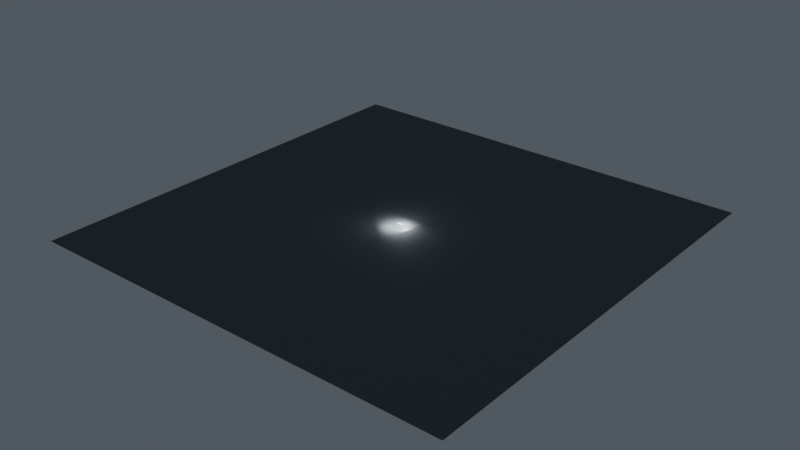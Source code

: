 # Source: terminal_editable.blend  (saved by Blender 4.3.34; exported with 4.5.12 LTS)
import bpy
from mathutils import Matrix  # noqa: F401  (used for matrix-valued properties, if any)

bpy.ops.wm.read_factory_settings(use_empty=True)
scene = bpy.context.scene
scene.name = 'Scene'

# ---- collections
col_collection = bpy.data.collections.new('Collection'); scene.collection.children.link(col_collection)

# ---- images (referenced by path relative to the original .blend; pixels are not part of the script)
import os
ASSET_DIR = os.environ.get("B2B_ASSET_DIR", "")  # directory of the original .blend (textures are referenced by path, not embedded)
HERE = os.path.dirname(os.path.abspath(__file__))  # packed textures are extracted next to this script under _unpacked/

def load_image(name, relpath, width, height, colorspace="sRGB"):
    """Load a texture the original file referenced (path relative to the .blend, or extracted next to this script)."""
    p = next((c for c in (os.path.join(HERE, relpath), os.path.join(ASSET_DIR, relpath)) if relpath and os.path.exists(c)), "")
    if p:
        img = bpy.data.images.load(p, check_existing=True)
        img.name = name
    else:  # same state as the original file: an image datablock whose file is absent (Cycles renders it pink)
        img = bpy.data.images.new(name, width, height)
        img.source = "FILE"
        img.filepath = "//" + (relpath or name)
    img.colorspace_settings.name = colorspace
    return img
img_ivory_enamel_png = load_image('ivory_enamel.png', '_unpacked/ivory_enamel.6871abcc.png', 256, 256, 'sRGB')
img_warm_walnut_png = load_image('warm_walnut.png', '_unpacked/warm_walnut.6751f03b.png', 256, 256, 'sRGB')

# ---- materials (node trees are filled in below, after node groups)
mat_astraea_ivory_enamel = bpy.data.materials.new('ASTRAEA_ivory_enamel')
mat_astraea_ivory_enamel.diffuse_color = (0.8235, 0.8, 0.7333, 1.0)
mat_astraea_warm_walnut = bpy.data.materials.new('ASTRAEA_warm_walnut')
mat_astraea_warm_walnut.diffuse_color = (0.4157, 0.2549, 0.149, 1.0)
mat_qa_neutral_backdrop_002 = bpy.data.materials.new('QA neutral backdrop.002')
mat_qa_neutral_backdrop_002.diffuse_color = (0.19, 0.22, 0.235, 1.0)

# ---- material node trees
mat_astraea_ivory_enamel.use_nodes = True; mat_astraea_ivory_enamel.node_tree.nodes.clear()
_N = mat_astraea_ivory_enamel.node_tree.nodes; _L = mat_astraea_ivory_enamel.node_tree.links
n0 = _N.new('ShaderNodeBsdfPrincipled'); n0.name = 'Principled BSDF'; n0.location = (0, 80)
n0.inputs[2].default_value = 0.68
n1 = _N.new('ShaderNodeTexImage'); n1.name = 'Image Texture'; n1.location = (-320, 80)
n1.image = img_ivory_enamel_png
n2 = _N.new('ShaderNodeOutputMaterial'); n2.name = 'Material Output'; n2.location = (320, 80)
_L.new(n1.outputs[0], n0.inputs[0])
_L.new(n0.outputs[0], n2.inputs[0])
n2.is_active_output = True
mat_astraea_warm_walnut.use_nodes = True; mat_astraea_warm_walnut.node_tree.nodes.clear()
_N = mat_astraea_warm_walnut.node_tree.nodes; _L = mat_astraea_warm_walnut.node_tree.links
n0 = _N.new('ShaderNodeBsdfPrincipled'); n0.name = 'Principled BSDF'; n0.location = (0, 80)
n0.inputs[2].default_value = 0.65
n1 = _N.new('ShaderNodeTexImage'); n1.name = 'Image Texture'; n1.location = (-320, 80)
n1.image = img_warm_walnut_png
n2 = _N.new('ShaderNodeOutputMaterial'); n2.name = 'Material Output'; n2.location = (320, 80)
_L.new(n1.outputs[0], n0.inputs[0])
_L.new(n0.outputs[0], n2.inputs[0])
n2.is_active_output = True
mat_qa_neutral_backdrop_002.use_nodes = True; mat_qa_neutral_backdrop_002.node_tree.nodes.clear()
_N = mat_qa_neutral_backdrop_002.node_tree.nodes; _L = mat_qa_neutral_backdrop_002.node_tree.links
n0 = _N.new('ShaderNodeBsdfPrincipled'); n0.name = 'Principled BSDF'; n0.location = (10, 300)
n0.inputs[0].default_value = (0.19, 0.22, 0.235, 1.0)
n0.inputs[2].default_value = 0.8
n1 = _N.new('ShaderNodeOutputMaterial'); n1.name = 'Material Output'; n1.location = (300, 300)
_L.new(n0.outputs[0], n1.inputs[0])
n1.is_active_output = True

# ---- world
world_world = bpy.data.worlds.new('World'); scene.world = world_world
world_world.use_nodes = True; world_world.node_tree.nodes.clear()
_N = world_world.node_tree.nodes; _L = world_world.node_tree.links
n0 = _N.new('ShaderNodeOutputWorld'); n0.name = 'World Output'; n0.location = (300, 300)
n1 = _N.new('ShaderNodeBackground'); n1.name = 'Background'; n1.location = (10, 300)
n1.inputs[0].default_value = (0.22, 0.25, 0.29, 1.0)
n1.inputs[1].default_value = 0.45
_L.new(n1.outputs[0], n0.inputs[0])
n0.is_active_output = True
world_world.color = (0.05088, 0.05088, 0.05088)
world_world.sun_shadow_jitter_overblur = 0.0

# ---- lights
light_qa_only_key_002 = bpy.data.lights.new('QA_ONLY_key.002', 'AREA')
light_qa_only_key_002.energy = 900.0
light_qa_only_key_002.shape = 'DISK'
light_qa_only_key_002.size = 5.0
light_qa_only_fill_002 = bpy.data.lights.new('QA_ONLY_fill.002', 'AREA')
light_qa_only_fill_002.energy = 700.0
light_qa_only_fill_002.shape = 'DISK'
light_qa_only_fill_002.size = 4.0
light_qa_only_rim_002 = bpy.data.lights.new('QA_ONLY_rim.002', 'AREA')
light_qa_only_rim_002.energy = 1000.0
light_qa_only_rim_002.shape = 'DISK'
light_qa_only_rim_002.size = 3.0

# ---- meshes
me_header_sculpted_ivory_editable_mesh_005 = bpy.data.meshes.new('header_sculpted_ivory_editable_mesh.005')
me_header_sculpted_ivory_editable_mesh_005.from_pydata([(0.001, 0.18, 0.35), (0.001, -0.02, 0.35), (0.001, -0.095, 0.335), (0.001, -0.17, 0.295), (0.001, -0.23, 0.245), (0.001, -0.25, 0.115), (0.001, -0.22, 0.093), (0.001, -0.175, 0.09), (0.001, -0.17, 0.083), (0.001, 0.15, 0.083), (0.001, 0.15, 0.02), (0.001, 0.18, 0.02), (2.199, 0.18, 0.35), (2.199, -0.02, 0.35), (2.199, -0.095, 0.335), (2.199, -0.17, 0.295), (2.199, -0.23, 0.245), (2.199, -0.25, 0.115), (2.199, -0.22, 0.093), (2.199, -0.175, 0.09), (2.199, -0.17, 0.083), (2.199, 0.15, 0.083), (2.199, 0.15, 0.02), (2.199, 0.18, 0.02)], [], [(0, 1, 13, 12), (1, 2, 14, 13), (2, 3, 15, 14), (3, 4, 16, 15), (4, 5, 17, 16), (5, 6, 18, 17), (6, 7, 19, 18), (7, 8, 20, 19), (8, 9, 21, 20), (9, 10, 22, 21), (10, 11, 23, 22), (11, 0, 12, 23), (11, 10, 9, 8, 7, 6, 5, 4, 3, 2, 1, 0), (12, 13, 14, 15, 16, 17, 18, 19, 20, 21, 22, 23)])
me_header_sculpted_ivory_editable_mesh_005.polygons.foreach_set('use_smooth', [1, 1, 1, 1, 1, 1, 1, 1, 1, 1, 1, 1, 0, 0])
_uv = me_header_sculpted_ivory_editable_mesh_005.uv_layers.new(name='metric_material_uv')
_uv.uv.foreach_set('vector', [0.0, 0.0, 0.2, 0.0, 0.2, 2.198, 0.0, 2.198, 0.2, 0.0, 0.2765, 0.0, 0.2765, 2.198, 0.2, 2.198, 0.2765, 0.0, 0.3615, 0.0, 0.3615, 2.198, 0.2765, 2.198, 0.3615, 0.0, 0.4396, 0.0, 0.4396, 2.198, 0.3615, 2.198, 0.4396, 0.0, 0.5711, 0.0, 0.5711, 2.198, 0.4396, 2.198, 0.5711, 0.0, 0.6083, 0.0, 0.6083, 2.198, 0.5711, 2.198, 0.6083, 0.0, 0.6534, 0.0, 0.6534, 2.198, 0.6083, 2.198, 0.6534, 0.0, 0.662, 0.0, 0.662, 2.198, 0.6534, 2.198, 0.662, 0.0, 0.982, 0.0, 0.982, 2.198, 0.662, 2.198, 0.982, 0.0, 1.045, 0.0, 1.045, 2.198, 0.982, 2.198, 1.045, 0.0, 1.075, 0.0, 1.075, 2.198, 1.045, 2.198, 1.075, 0.0, 0.0, 0.0, 0.0, 2.198, 1.075, 2.198, 0.18, 0.02, 0.15, 0.02, 0.15, 0.083, -0.17, 0.083, -0.175, 0.09, -0.22, 0.093, -0.25, 0.115, -0.23, 0.245, -0.17, 0.295, -0.095, 0.335, -0.02, 0.35, 0.18, 0.35, 0.18, 0.35, -0.02, 0.35, -0.095, 0.335, -0.17, 0.295, -0.23, 0.245, -0.25, 0.115, -0.22, 0.093, -0.175, 0.09, -0.17, 0.083, 0.15, 0.083, 0.15, 0.02, 0.18, 0.02])
me_header_sculpted_ivory_editable_mesh_005.materials.append(mat_astraea_ivory_enamel)
me_header_sculpted_ivory_editable_mesh_005.update()
me_header_deep_timber_return_editable_mesh_005 = bpy.data.meshes.new('header_deep_timber_return_editable_mesh.005')
me_header_deep_timber_return_editable_mesh_005.from_pydata([(0.001, 0.145, 0.0), (0.001, -0.155, 0.0), (0.001, -0.181, 0.008), (0.001, -0.202, 0.025), (0.001, -0.2, 0.069), (0.001, -0.181, 0.08), (0.001, 0.145, 0.08), (2.199, 0.145, 0.0), (2.199, -0.155, 0.0), (2.199, -0.181, 0.008), (2.199, -0.202, 0.025), (2.199, -0.2, 0.069), (2.199, -0.181, 0.08), (2.199, 0.145, 0.08)], [], [(0, 7, 8, 1), (1, 8, 9, 2), (2, 9, 10, 3), (3, 10, 11, 4), (4, 11, 12, 5), (5, 12, 13, 6), (6, 13, 7, 0), (6, 0, 1, 2, 3, 4, 5), (7, 13, 12, 11, 10, 9, 8)])
me_header_deep_timber_return_editable_mesh_005.polygons.foreach_set('use_smooth', [1, 1, 1, 1, 1, 1, 1, 0, 0])
_uv = me_header_deep_timber_return_editable_mesh_005.uv_layers.new(name='metric_material_uv')
_uv.uv.foreach_set('vector', [0.0, 0.0, 0.0, 1.691, 0.4615, 1.691, 0.4615, 0.0, 0.4615, 0.0, 0.4615, 1.691, 0.5034, 1.691, 0.5034, 0.0, 0.5034, 0.0, 0.5034, 1.691, 0.545, 1.691, 0.545, 0.0, 0.545, 0.0, 0.545, 1.691, 0.6127, 1.691, 0.6127, 0.0, 0.6127, 0.0, 0.6127, 1.691, 0.6465, 1.691, 0.6465, 0.0, 0.6465, 0.0, 0.6465, 1.691, 1.148, 1.691, 1.148, 0.0, 1.148, 0.0, 1.148, 1.691, 0.0, 1.691, 0.0, 0.0, 0.2231, 0.06154, 0.2231, 0.0, -0.2385, 0.0, -0.2785, 0.006154, -0.3108, 0.01923, -0.3077, 0.05308, -0.2785, 0.06154, 0.2231, 0.0, 0.2231, 0.06154, -0.2785, 0.06154, -0.3077, 0.05308, -0.3108, 0.01923, -0.2785, 0.006154, -0.2385, 0.0])
me_header_deep_timber_return_editable_mesh_005.materials.append(mat_astraea_warm_walnut)
me_header_deep_timber_return_editable_mesh_005.update()
me_terminal_sculpted_ivory_editable_mesh_002 = bpy.data.meshes.new('terminal_sculpted_ivory_editable_mesh.002')
me_terminal_sculpted_ivory_editable_mesh_002.from_pydata([(0.001, 0.18, 0.35), (0.001, -0.02, 0.35), (0.001, -0.095, 0.335), (0.001, -0.17, 0.295), (0.001, -0.23, 0.245), (0.001, -0.25, 0.115), (0.001, -0.22, 0.093), (0.001, -0.175, 0.09), (0.001, -0.17, 0.083), (0.001, 0.15, 0.083), (0.001, 0.15, 0.02), (0.001, 0.18, 0.02), (0.045, 0.1858, 0.3466), (0.045, -0.0142, 0.3466), (0.045, -0.0892, 0.3319), (0.045, -0.1642, 0.2926), (0.045, -0.2242, 0.2436), (0.045, -0.2442, 0.1162), (0.045, -0.2142, 0.09461), (0.045, -0.1692, 0.09167), (0.045, -0.1642, 0.08481), (0.045, 0.1558, 0.08481), (0.045, 0.1558, 0.02304), (0.045, 0.1858, 0.02304), (0.095, 0.2023, 0.3368), (0.095, 0.002255, 0.3368), (0.095, -0.07274, 0.3229), (0.095, -0.1477, 0.286), (0.095, -0.2077, 0.2397), (0.095, -0.2277, 0.1195), (0.095, -0.1977, 0.09918), (0.095, -0.1527, 0.0964), (0.095, -0.1477, 0.08993), (0.095, 0.1723, 0.08993), (0.095, 0.1723, 0.03168), (0.095, 0.2023, 0.03168), (0.15, 0.2243, 0.3238), (0.15, 0.02429, 0.3238), (0.15, -0.05071, 0.311), (0.15, -0.1257, 0.277), (0.15, -0.1857, 0.2345), (0.15, -0.2057, 0.124), (0.15, -0.1757, 0.1053), (0.15, -0.1307, 0.1027), (0.15, -0.1257, 0.09679), (0.15, 0.1943, 0.09679), (0.15, 0.1943, 0.04324), (0.15, 0.2243, 0.04324), (0.195, 0.239, 0.3151), (0.195, 0.03895, 0.3151), (0.195, -0.03605, 0.3031), (0.195, -0.111, 0.2711), (0.195, -0.171, 0.231), (0.195, -0.191, 0.127), (0.195, -0.161, 0.1094), (0.195, -0.116, 0.107), (0.195, -0.111, 0.1014), (0.195, 0.209, 0.1014), (0.195, 0.209, 0.05093), (0.195, 0.239, 0.05093), (0.225, 0.2443, 0.3119), (0.225, 0.04426, 0.3119), (0.225, -0.03074, 0.3002), (0.225, -0.1057, 0.2689), (0.225, -0.1657, 0.2298), (0.225, -0.1857, 0.1281), (0.225, -0.1557, 0.1108), (0.225, -0.1107, 0.1085), (0.225, -0.1057, 0.103), (0.225, 0.2143, 0.103), (0.225, 0.2143, 0.05371), (0.225, 0.2443, 0.05371), (0.24, 0.245, 0.3115), (0.24, 0.045, 0.3115), (0.24, -0.03, 0.2998), (0.24, -0.105, 0.2686), (0.24, -0.165, 0.2296), (0.24, -0.185, 0.1282), (0.24, -0.155, 0.111), (0.24, -0.11, 0.1087), (0.24, -0.105, 0.1032), (0.24, 0.215, 0.1032), (0.24, 0.215, 0.0541), (0.24, 0.245, 0.0541)], [], [(0, 1, 13, 12), (1, 2, 14, 13), (2, 3, 15, 14), (3, 4, 16, 15), (4, 5, 17, 16), (5, 6, 18, 17), (6, 7, 19, 18), (7, 8, 20, 19), (8, 9, 21, 20), (9, 10, 22, 21), (10, 11, 23, 22), (11, 0, 12, 23), (12, 13, 25, 24), (13, 14, 26, 25), (14, 15, 27, 26), (15, 16, 28, 27), (16, 17, 29, 28), (17, 18, 30, 29), (18, 19, 31, 30), (19, 20, 32, 31), (20, 21, 33, 32), (21, 22, 34, 33), (22, 23, 35, 34), (23, 12, 24, 35), (24, 25, 37, 36), (25, 26, 38, 37), (26, 27, 39, 38), (27, 28, 40, 39), (28, 29, 41, 40), (29, 30, 42, 41), (30, 31, 43, 42), (31, 32, 44, 43), (32, 33, 45, 44), (33, 34, 46, 45), (34, 35, 47, 46), (35, 24, 36, 47), (36, 37, 49, 48), (37, 38, 50, 49), (38, 39, 51, 50), (39, 40, 52, 51), (40, 41, 53, 52), (41, 42, 54, 53), (42, 43, 55, 54), (43, 44, 56, 55), (44, 45, 57, 56), (45, 46, 58, 57), (46, 47, 59, 58), (47, 36, 48, 59), (48, 49, 61, 60), (49, 50, 62, 61), (50, 51, 63, 62), (51, 52, 64, 63), (52, 53, 65, 64), (53, 54, 66, 65), (54, 55, 67, 66), (55, 56, 68, 67), (56, 57, 69, 68), (57, 58, 70, 69), (58, 59, 71, 70), (59, 48, 60, 71), (60, 61, 73, 72), (61, 62, 74, 73), (62, 63, 75, 74), (63, 64, 76, 75), (64, 65, 77, 76), (65, 66, 78, 77), (66, 67, 79, 78), (67, 68, 80, 79), (68, 69, 81, 80), (69, 70, 82, 81), (70, 71, 83, 82), (71, 60, 72, 83), (11, 10, 9, 8, 7, 6, 5, 4, 3, 2, 1, 0), (72, 73, 74, 75, 76, 77, 78, 79, 80, 81, 82, 83)])
me_terminal_sculpted_ivory_editable_mesh_002.polygons.foreach_set('use_smooth', [1, 1, 1, 1, 1, 1, 1, 1, 1, 1, 1, 1, 1, 1, 1, 1, 1, 1, 1, 1, 1, 1, 1, 1, 1, 1, 1, 1, 1, 1, 1, 1, 1, 1, 1, 1, 1, 1, 1, 1, 1, 1, 1, 1, 1, 1, 1, 1, 1, 1, 1, 1, 1, 1, 1, 1, 1, 1, 1, 1, 1, 1, 1, 1, 1, 1, 1, 1, 1, 1, 1, 1, 0, 0])
_uv = me_terminal_sculpted_ivory_editable_mesh_002.uv_layers.new(name='metric_material_uv')
_uv.uv.foreach_set('vector', [0.0, 0.0, 0.2, 0.0, 0.2, 0.044, 0.0, 0.044, 0.2, 0.0, 0.2765, 0.0, 0.2765, 0.044, 0.2, 0.044, 0.2765, 0.0, 0.3615, 0.0, 0.3615, 0.044, 0.2765, 0.044, 0.3615, 0.0, 0.4396, 0.0, 0.4396, 0.044, 0.3615, 0.044, 0.4396, 0.0, 0.5711, 0.0, 0.5711, 0.044, 0.4396, 0.044, 0.5711, 0.0, 0.6083, 0.0, 0.6083, 0.044, 0.5711, 0.044, 0.6083, 0.0, 0.6534, 0.0, 0.6534, 0.044, 0.6083, 0.044, 0.6534, 0.0, 0.662, 0.0, 0.662, 0.044, 0.6534, 0.044, 0.662, 0.0, 0.982, 0.0, 0.982, 0.044, 0.662, 0.044, 0.982, 0.0, 1.045, 0.0, 1.045, 0.044, 0.982, 0.044, 1.045, 0.0, 1.075, 0.0, 1.075, 0.044, 1.045, 0.044, 1.075, 0.0, 0.0, 0.0, 0.0, 0.044, 1.075, 0.044, 0.0, 0.044, 0.2, 0.044, 0.2, 0.094, 0.0, 0.094, 0.2, 0.044, 0.2765, 0.044, 0.2765, 0.094, 0.2, 0.094, 0.2765, 0.044, 0.3615, 0.044, 0.3615, 0.094, 0.2765, 0.094, 0.3615, 0.044, 0.4396, 0.044, 0.4396, 0.094, 0.3615, 0.094, 0.4396, 0.044, 0.5711, 0.044, 0.5711, 0.094, 0.4396, 0.094, 0.5711, 0.044, 0.6083, 0.044, 0.6083, 0.094, 0.5711, 0.094, 0.6083, 0.044, 0.6534, 0.044, 0.6534, 0.094, 0.6083, 0.094, 0.6534, 0.044, 0.662, 0.044, 0.662, 0.094, 0.6534, 0.094, 0.662, 0.044, 0.982, 0.044, 0.982, 0.094, 0.662, 0.094, 0.982, 0.044, 1.045, 0.044, 1.045, 0.094, 0.982, 0.094, 1.045, 0.044, 1.075, 0.044, 1.075, 0.094, 1.045, 0.094, 1.075, 0.044, 0.0, 0.044, 0.0, 0.094, 1.075, 0.094, 0.0, 0.094, 0.2, 0.094, 0.2, 0.149, 0.0, 0.149, 0.2, 0.094, 0.2765, 0.094, 0.2765, 0.149, 0.2, 0.149, 0.2765, 0.094, 0.3615, 0.094, 0.3615, 0.149, 0.2765, 0.149, 0.3615, 0.094, 0.4396, 0.094, 0.4396, 0.149, 0.3615, 0.149, 0.4396, 0.094, 0.5711, 0.094, 0.5711, 0.149, 0.4396, 0.149, 0.5711, 0.094, 0.6083, 0.094, 0.6083, 0.149, 0.5711, 0.149, 0.6083, 0.094, 0.6534, 0.094, 0.6534, 0.149, 0.6083, 0.149, 0.6534, 0.094, 0.662, 0.094, 0.662, 0.149, 0.6534, 0.149, 0.662, 0.094, 0.982, 0.094, 0.982, 0.149, 0.662, 0.149, 0.982, 0.094, 1.045, 0.094, 1.045, 0.149, 0.982, 0.149, 1.045, 0.094, 1.075, 0.094, 1.075, 0.149, 1.045, 0.149, 1.075, 0.094, 0.0, 0.094, 0.0, 0.149, 1.075, 0.149, 0.0, 0.149, 0.2, 0.149, 0.2, 0.194, 0.0, 0.194, 0.2, 0.149, 0.2765, 0.149, 0.2765, 0.194, 0.2, 0.194, 0.2765, 0.149, 0.3615, 0.149, 0.3615, 0.194, 0.2765, 0.194, 0.3615, 0.149, 0.4396, 0.149, 0.4396, 0.194, 0.3615, 0.194, 0.4396, 0.149, 0.5711, 0.149, 0.5711, 0.194, 0.4396, 0.194, 0.5711, 0.149, 0.6083, 0.149, 0.6083, 0.194, 0.5711, 0.194, 0.6083, 0.149, 0.6534, 0.149, 0.6534, 0.194, 0.6083, 0.194, 0.6534, 0.149, 0.662, 0.149, 0.662, 0.194, 0.6534, 0.194, 0.662, 0.149, 0.982, 0.149, 0.982, 0.194, 0.662, 0.194, 0.982, 0.149, 1.045, 0.149, 1.045, 0.194, 0.982, 0.194, 1.045, 0.149, 1.075, 0.149, 1.075, 0.194, 1.045, 0.194, 1.075, 0.149, 0.0, 0.149, 0.0, 0.194, 1.075, 0.194, 0.0, 0.194, 0.2, 0.194, 0.2, 0.224, 0.0, 0.224, 0.2, 0.194, 0.2765, 0.194, 0.2765, 0.224, 0.2, 0.224, 0.2765, 0.194, 0.3615, 0.194, 0.3615, 0.224, 0.2765, 0.224, 0.3615, 0.194, 0.4396, 0.194, 0.4396, 0.224, 0.3615, 0.224, 0.4396, 0.194, 0.5711, 0.194, 0.5711, 0.224, 0.4396, 0.224, 0.5711, 0.194, 0.6083, 0.194, 0.6083, 0.224, 0.5711, 0.224, 0.6083, 0.194, 0.6534, 0.194, 0.6534, 0.224, 0.6083, 0.224, 0.6534, 0.194, 0.662, 0.194, 0.662, 0.224, 0.6534, 0.224, 0.662, 0.194, 0.982, 0.194, 0.982, 0.224, 0.662, 0.224, 0.982, 0.194, 1.045, 0.194, 1.045, 0.224, 0.982, 0.224, 1.045, 0.194, 1.075, 0.194, 1.075, 0.224, 1.045, 0.224, 1.075, 0.194, 0.0, 0.194, 0.0, 0.224, 1.075, 0.224, 0.0, 0.224, 0.2, 0.224, 0.2, 0.239, 0.0, 0.239, 0.2, 0.224, 0.2765, 0.224, 0.2765, 0.239, 0.2, 0.239, 0.2765, 0.224, 0.3615, 0.224, 0.3615, 0.239, 0.2765, 0.239, 0.3615, 0.224, 0.4396, 0.224, 0.4396, 0.239, 0.3615, 0.239, 0.4396, 0.224, 0.5711, 0.224, 0.5711, 0.239, 0.4396, 0.239, 0.5711, 0.224, 0.6083, 0.224, 0.6083, 0.239, 0.5711, 0.239, 0.6083, 0.224, 0.6534, 0.224, 0.6534, 0.239, 0.6083, 0.239, 0.6534, 0.224, 0.662, 0.224, 0.662, 0.239, 0.6534, 0.239, 0.662, 0.224, 0.982, 0.224, 0.982, 0.239, 0.662, 0.239, 0.982, 0.224, 1.045, 0.224, 1.045, 0.239, 0.982, 0.239, 1.045, 0.224, 1.075, 0.224, 1.075, 0.239, 1.045, 0.239, 1.075, 0.224, 0.0, 0.224, 0.0, 0.239, 1.075, 0.239, 0.18, 0.02, 0.15, 0.02, 0.15, 0.083, -0.17, 0.083, -0.175, 0.09, -0.22, 0.093, -0.25, 0.115, -0.23, 0.245, -0.17, 0.295, -0.095, 0.335, -0.02, 0.35, 0.18, 0.35, 0.245, 0.3115, 0.045, 0.3115, -0.03, 0.2998, -0.105, 0.2686, -0.165, 0.2296, -0.185, 0.1282, -0.155, 0.111, -0.11, 0.1087, -0.105, 0.1032, 0.215, 0.1032, 0.215, 0.0541, 0.245, 0.0541])
me_terminal_sculpted_ivory_editable_mesh_002.materials.append(mat_astraea_ivory_enamel)
me_terminal_sculpted_ivory_editable_mesh_002.update()
me_terminal_deep_timber_return_editable_mesh_002 = bpy.data.meshes.new('terminal_deep_timber_return_editable_mesh.002')
me_terminal_deep_timber_return_editable_mesh_002.from_pydata([(0.001, 0.145, 0.0), (0.001, -0.155, 0.0), (0.001, -0.181, 0.008), (0.001, -0.202, 0.025), (0.001, -0.2, 0.069), (0.001, -0.181, 0.08), (0.001, 0.145, 0.08), (0.045, 0.1508, 0.003434), (0.045, -0.1492, 0.003434), (0.045, -0.1752, 0.01128), (0.045, -0.1962, 0.02794), (0.045, -0.1942, 0.07108), (0.045, -0.1752, 0.08186), (0.045, 0.1508, 0.08186), (0.095, 0.1673, 0.01318), (0.095, -0.1327, 0.01318), (0.095, -0.1587, 0.02058), (0.095, -0.1797, 0.0363), (0.095, -0.1777, 0.07698), (0.095, -0.1587, 0.08716), (0.095, 0.1673, 0.08716), (0.15, 0.1893, 0.02623), (0.15, -0.1107, 0.02623), (0.15, -0.1367, 0.03303), (0.15, -0.1577, 0.04749), (0.15, -0.1557, 0.08489), (0.15, -0.1367, 0.09424), (0.15, 0.1893, 0.09424), (0.195, 0.204, 0.03492), (0.195, -0.09605, 0.03492), (0.195, -0.122, 0.04132), (0.195, -0.143, 0.05493), (0.195, -0.141, 0.09015), (0.195, -0.122, 0.09896), (0.195, 0.204, 0.09896), (0.225, 0.2093, 0.03806), (0.225, -0.09074, 0.03806), (0.225, -0.1167, 0.04432), (0.225, -0.1377, 0.05763), (0.225, -0.1357, 0.09206), (0.225, -0.1167, 0.1007), (0.225, 0.2093, 0.1007), (0.24, 0.21, 0.0385), (0.24, -0.09, 0.0385), (0.24, -0.116, 0.04474), (0.24, -0.137, 0.058), (0.24, -0.135, 0.09232), (0.24, -0.116, 0.1009), (0.24, 0.21, 0.1009)], [], [(0, 7, 8, 1), (1, 8, 9, 2), (2, 9, 10, 3), (3, 10, 11, 4), (4, 11, 12, 5), (5, 12, 13, 6), (6, 13, 7, 0), (7, 14, 15, 8), (8, 15, 16, 9), (9, 16, 17, 10), (10, 17, 18, 11), (11, 18, 19, 12), (12, 19, 20, 13), (13, 20, 14, 7), (14, 21, 22, 15), (15, 22, 23, 16), (16, 23, 24, 17), (17, 24, 25, 18), (18, 25, 26, 19), (19, 26, 27, 20), (20, 27, 21, 14), (21, 28, 29, 22), (22, 29, 30, 23), (23, 30, 31, 24), (24, 31, 32, 25), (25, 32, 33, 26), (26, 33, 34, 27), (27, 34, 28, 21), (28, 35, 36, 29), (29, 36, 37, 30), (30, 37, 38, 31), (31, 38, 39, 32), (32, 39, 40, 33), (33, 40, 41, 34), (34, 41, 35, 28), (35, 42, 43, 36), (36, 43, 44, 37), (37, 44, 45, 38), (38, 45, 46, 39), (39, 46, 47, 40), (40, 47, 48, 41), (41, 48, 42, 35), (6, 0, 1, 2, 3, 4, 5), (42, 48, 47, 46, 45, 44, 43)])
me_terminal_deep_timber_return_editable_mesh_002.polygons.foreach_set('use_smooth', [1, 1, 1, 1, 1, 1, 1, 1, 1, 1, 1, 1, 1, 1, 1, 1, 1, 1, 1, 1, 1, 1, 1, 1, 1, 1, 1, 1, 1, 1, 1, 1, 1, 1, 1, 1, 1, 1, 1, 1, 1, 1, 0, 0])
_uv = me_terminal_deep_timber_return_editable_mesh_002.uv_layers.new(name='metric_material_uv')
_uv.uv.foreach_set('vector', [0.0, 0.0, 0.0, 0.03385, 0.4615, 0.03385, 0.4615, 0.0, 0.4615, 0.0, 0.4615, 0.03385, 0.5034, 0.03385, 0.5034, 0.0, 0.5034, 0.0, 0.5034, 0.03385, 0.545, 0.03385, 0.545, 0.0, 0.545, 0.0, 0.545, 0.03385, 0.6127, 0.03385, 0.6127, 0.0, 0.6127, 0.0, 0.6127, 0.03385, 0.6465, 0.03385, 0.6465, 0.0, 0.6465, 0.0, 0.6465, 0.03385, 1.148, 0.03385, 1.148, 0.0, 1.148, 0.0, 1.148, 0.03385, 0.0, 0.03385, 0.0, 0.0, 0.0, 0.03385, 0.0, 0.07231, 0.4615, 0.07231, 0.4615, 0.03385, 0.4615, 0.03385, 0.4615, 0.07231, 0.5034, 0.07231, 0.5034, 0.03385, 0.5034, 0.03385, 0.5034, 0.07231, 0.545, 0.07231, 0.545, 0.03385, 0.545, 0.03385, 0.545, 0.07231, 0.6127, 0.07231, 0.6127, 0.03385, 0.6127, 0.03385, 0.6127, 0.07231, 0.6465, 0.07231, 0.6465, 0.03385, 0.6465, 0.03385, 0.6465, 0.07231, 1.148, 0.07231, 1.148, 0.03385, 1.148, 0.03385, 1.148, 0.07231, 0.0, 0.07231, 0.0, 0.03385, 0.0, 0.07231, 0.0, 0.1146, 0.4615, 0.1146, 0.4615, 0.07231, 0.4615, 0.07231, 0.4615, 0.1146, 0.5034, 0.1146, 0.5034, 0.07231, 0.5034, 0.07231, 0.5034, 0.1146, 0.545, 0.1146, 0.545, 0.07231, 0.545, 0.07231, 0.545, 0.1146, 0.6127, 0.1146, 0.6127, 0.07231, 0.6127, 0.07231, 0.6127, 0.1146, 0.6465, 0.1146, 0.6465, 0.07231, 0.6465, 0.07231, 0.6465, 0.1146, 1.148, 0.1146, 1.148, 0.07231, 1.148, 0.07231, 1.148, 0.1146, 0.0, 0.1146, 0.0, 0.07231, 0.0, 0.1146, 0.0, 0.1492, 0.4615, 0.1492, 0.4615, 0.1146, 0.4615, 0.1146, 0.4615, 0.1492, 0.5034, 0.1492, 0.5034, 0.1146, 0.5034, 0.1146, 0.5034, 0.1492, 0.545, 0.1492, 0.545, 0.1146, 0.545, 0.1146, 0.545, 0.1492, 0.6127, 0.1492, 0.6127, 0.1146, 0.6127, 0.1146, 0.6127, 0.1492, 0.6465, 0.1492, 0.6465, 0.1146, 0.6465, 0.1146, 0.6465, 0.1492, 1.148, 0.1492, 1.148, 0.1146, 1.148, 0.1146, 1.148, 0.1492, 0.0, 0.1492, 0.0, 0.1146, 0.0, 0.1492, 0.0, 0.1723, 0.4615, 0.1723, 0.4615, 0.1492, 0.4615, 0.1492, 0.4615, 0.1723, 0.5034, 0.1723, 0.5034, 0.1492, 0.5034, 0.1492, 0.5034, 0.1723, 0.545, 0.1723, 0.545, 0.1492, 0.545, 0.1492, 0.545, 0.1723, 0.6127, 0.1723, 0.6127, 0.1492, 0.6127, 0.1492, 0.6127, 0.1723, 0.6465, 0.1723, 0.6465, 0.1492, 0.6465, 0.1492, 0.6465, 0.1723, 1.148, 0.1723, 1.148, 0.1492, 1.148, 0.1492, 1.148, 0.1723, 0.0, 0.1723, 0.0, 0.1492, 0.0, 0.1723, 0.0, 0.1838, 0.4615, 0.1838, 0.4615, 0.1723, 0.4615, 0.1723, 0.4615, 0.1838, 0.5034, 0.1838, 0.5034, 0.1723, 0.5034, 0.1723, 0.5034, 0.1838, 0.545, 0.1838, 0.545, 0.1723, 0.545, 0.1723, 0.545, 0.1838, 0.6127, 0.1838, 0.6127, 0.1723, 0.6127, 0.1723, 0.6127, 0.1838, 0.6465, 0.1838, 0.6465, 0.1723, 0.6465, 0.1723, 0.6465, 0.1838, 1.148, 0.1838, 1.148, 0.1723, 1.148, 0.1723, 1.148, 0.1838, 0.0, 0.1838, 0.0, 0.1723, 0.2231, 0.06154, 0.2231, 0.0, -0.2385, 0.0, -0.2785, 0.006154, -0.3108, 0.01923, -0.3077, 0.05308, -0.2785, 0.06154, 0.3231, 0.02962, 0.3231, 0.07762, -0.1785, 0.07762, -0.2077, 0.07102, -0.2108, 0.04462, -0.1785, 0.03442, -0.1385, 0.02962])
me_terminal_deep_timber_return_editable_mesh_002.materials.append(mat_astraea_warm_walnut)
me_terminal_deep_timber_return_editable_mesh_002.update()
me_plane_002 = bpy.data.meshes.new('Plane.002')
me_plane_002.from_pydata([(-100.0, -100.0, 0.0), (100.0, -100.0, 0.0), (-100.0, 100.0, 0.0), (100.0, 100.0, 0.0)], [], [(0, 1, 3, 2)])
_uv = me_plane_002.uv_layers.new(name='UVMap')
_uv.uv.foreach_set('vector', [0.0, 0.0, 1.0, 0.0, 1.0, 1.0, 0.0, 1.0])
me_plane_002.materials.append(mat_qa_neutral_backdrop_002)
me_plane_002.update()

# ---- objects
ob_header_sculpted_ivory = bpy.data.objects.new('header_sculpted_ivory', me_header_sculpted_ivory_editable_mesh_005)
ob_header_deep_timber_return = bpy.data.objects.new('header_deep_timber_return', me_header_deep_timber_return_editable_mesh_005)
ob_terminal_sculpted_ivory = bpy.data.objects.new('terminal_sculpted_ivory', me_terminal_sculpted_ivory_editable_mesh_002)
ob_terminal_deep_timber_return = bpy.data.objects.new('terminal_deep_timber_return', me_terminal_deep_timber_return_editable_mesh_002)
ob_qa_only_neutral_floor = bpy.data.objects.new('QA_ONLY_neutral_floor', me_plane_002)
ob_qa_only_key_002 = bpy.data.objects.new('QA_ONLY_key.002', light_qa_only_key_002)
ob_qa_only_fill_002 = bpy.data.objects.new('QA_ONLY_fill.002', light_qa_only_fill_002)
ob_qa_only_rim_002 = bpy.data.objects.new('QA_ONLY_rim.002', light_qa_only_rim_002)

# ---- transforms, parenting, visibility, modifiers, constraints
ob_header_sculpted_ivory.location = (-1.1, 0.0, 1.15)
_m = ob_header_sculpted_ivory.modifiers.new('Editable subtle edge easing 1.2 mm', 'BEVEL')
_m.width = 0.0012
_m.width_pct = 0.0012
_m.segments = 2
_m.angle_limit = 0.6632
_m = ob_header_sculpted_ivory.modifiers.new('Weighted surface normals', 'WEIGHTED_NORMAL')
_m.weight = 40
_m.keep_sharp = True
ob_header_deep_timber_return.location = (-1.1, 0.0, 1.15)
_m = ob_header_deep_timber_return.modifiers.new('Editable subtle edge easing 1.2 mm', 'BEVEL')
_m.width = 0.0012
_m.width_pct = 0.0012
_m.segments = 2
_m.angle_limit = 0.6632
_m = ob_header_deep_timber_return.modifiers.new('Weighted surface normals', 'WEIGHTED_NORMAL')
_m.weight = 40
_m.keep_sharp = True
ob_terminal_sculpted_ivory.location = (1.1, 0.0, 1.15)
_m = ob_terminal_sculpted_ivory.modifiers.new('Editable subtle edge easing 1.2 mm', 'BEVEL')
_m.width = 0.0012
_m.width_pct = 0.0012
_m.segments = 2
_m.angle_limit = 0.6632
_m = ob_terminal_sculpted_ivory.modifiers.new('Weighted surface normals', 'WEIGHTED_NORMAL')
_m.weight = 40
_m.keep_sharp = True
ob_terminal_deep_timber_return.location = (1.1, 0.0, 1.15)
_m = ob_terminal_deep_timber_return.modifiers.new('Editable subtle edge easing 1.2 mm', 'BEVEL')
_m.width = 0.0012
_m.width_pct = 0.0012
_m.segments = 2
_m.angle_limit = 0.6632
_m = ob_terminal_deep_timber_return.modifiers.new('Weighted surface normals', 'WEIGHTED_NORMAL')
_m.weight = 40
_m.keep_sharp = True
ob_qa_only_neutral_floor.location = (0.0, 0.0, -0.007)
ob_qa_only_key_002.location = (-3.5, -4.0, 6.0)
ob_qa_only_key_002.rotation_euler = (0.8793, -5.733e-08, -0.7188)
ob_qa_only_fill_002.location = (4.0, -1.0, 3.0)
ob_qa_only_fill_002.rotation_euler = (1.243, 9.87e-09, 1.326)
ob_qa_only_rim_002.location = (0.0, 3.0, 5.0)
ob_qa_only_rim_002.rotation_euler = (0.723, 5.784e-08, 3.142)

# ---- collection membership
col_collection.objects.link(ob_header_sculpted_ivory)
col_collection.objects.link(ob_header_deep_timber_return)
col_collection.objects.link(ob_terminal_sculpted_ivory)
col_collection.objects.link(ob_terminal_deep_timber_return)
col_collection.objects.link(ob_qa_only_neutral_floor)
col_collection.objects.link(ob_qa_only_key_002)
col_collection.objects.link(ob_qa_only_fill_002)
col_collection.objects.link(ob_qa_only_rim_002)

# ---- scene / render settings (as saved in the file)
scene.frame_start = 1; scene.frame_end = 250; scene.frame_set(1)
scene.render.engine = 'BLENDER_EEVEE_NEXT'
scene.eevee.taa_render_samples = 128
scene.view_settings.look = 'AgX - Medium High Contrast'
bpy.context.view_layer.update()

# ---- added for rendering (the .blend has no active camera): camera
cam_auto = bpy.data.cameras.new('AutoCamera')
cam_auto.lens = 50.0
cam_auto.sensor_width = 36.0
cam_auto.clip_end = 4592.76
ob_auto_camera = bpy.data.objects.new('AutoCamera', cam_auto)
scene.collection.objects.link(ob_auto_camera)
ob_auto_camera.location = (261.697, -314.036, 210.104)
ob_auto_camera.rotation_euler = (1.09748, -7.21219e-08, 0.694738)
scene.camera = ob_auto_camera
bpy.context.view_layer.update()
